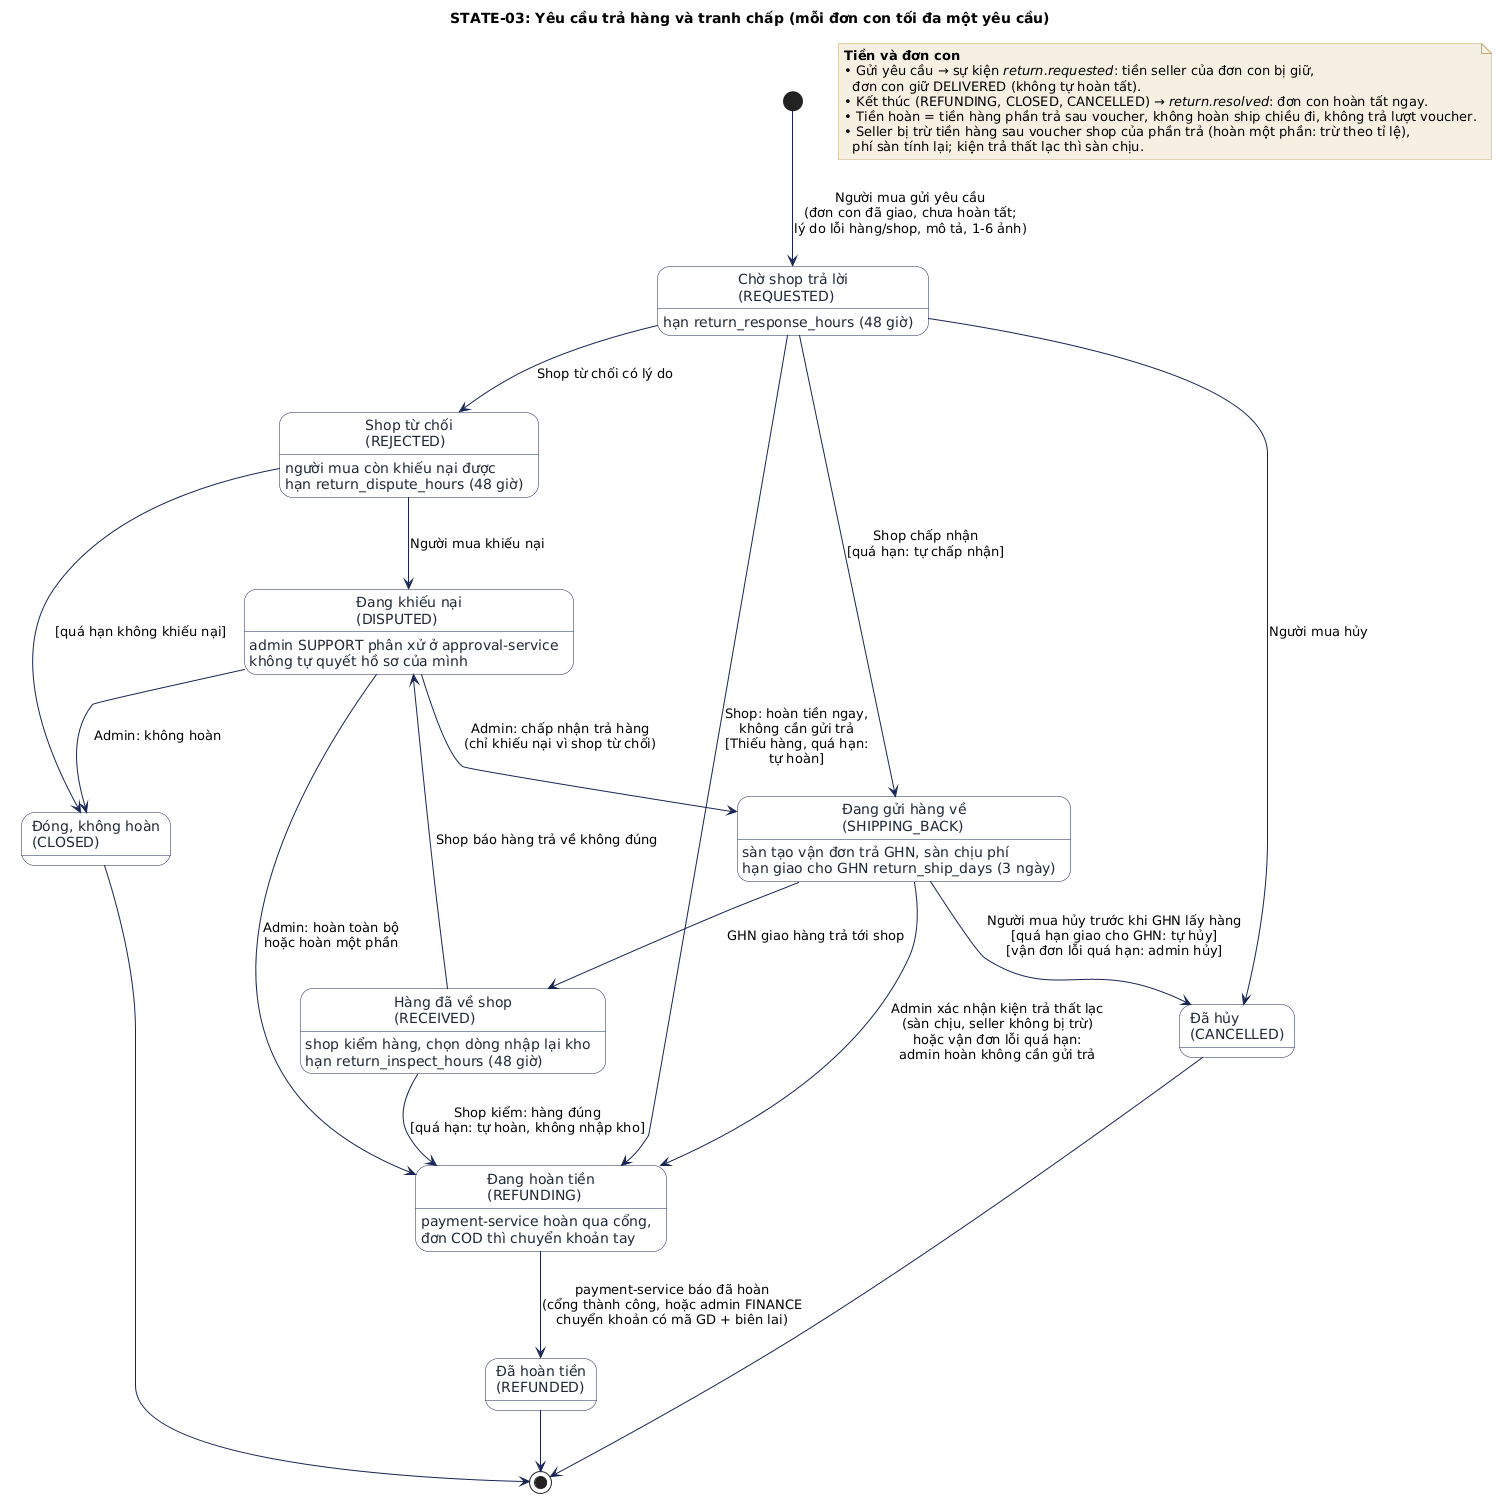

The diagram above was rendered by PlantUML. Its source (embedded in the PNG):
@startuml 16-state03-tra-hang-tranh-chap
' Sơ đồ trạng thái STATE-03: yêu cầu trả hàng và tranh chấp (P5: RET-01..04, DIS-01, REF-02).
' Quy tắc: docs/phan-tich/12-quyet-dinh-p5.md. Code: services/marketplace-service/src/returns.
' Xuất ảnh: xem docs/so-do/plantuml/README.md
skinparam defaultFontName "DejaVu Sans"
skinparam shadowing false
skinparam ArrowColor #172554
skinparam state {
  BackgroundColor #FFFFFF
  BorderColor #172554
  FontColor #172554
  AttributeFontColor #1F2937
  StartColor #172554
  EndColor #172554
}
skinparam note {
  BackgroundColor #F6F0E3
  BorderColor #C8A96B
}

title STATE-03: Yêu cầu trả hàng và tranh chấp (mỗi đơn con tối đa một yêu cầu)

state "Chờ shop trả lời\n(REQUESTED)" as REQUESTED
REQUESTED : hạn return_response_hours (48 giờ)
state "Shop từ chối\n(REJECTED)" as REJECTED
REJECTED : người mua còn khiếu nại được
REJECTED : hạn return_dispute_hours (48 giờ)
state "Đang khiếu nại\n(DISPUTED)" as DISPUTED
DISPUTED : admin SUPPORT phân xử ở approval-service
DISPUTED : không tự quyết hồ sơ của mình
state "Đang gửi hàng về\n(SHIPPING_BACK)" as SHIPPING_BACK
SHIPPING_BACK : sàn tạo vận đơn trả GHN, sàn chịu phí
SHIPPING_BACK : hạn giao cho GHN return_ship_days (3 ngày)
state "Hàng đã về shop\n(RECEIVED)" as RECEIVED
RECEIVED : shop kiểm hàng, chọn dòng nhập lại kho
RECEIVED : hạn return_inspect_hours (48 giờ)
state "Đang hoàn tiền\n(REFUNDING)" as REFUNDING
REFUNDING : payment-service hoàn qua cổng,
REFUNDING : đơn COD thì chuyển khoản tay
state "Đã hoàn tiền\n(REFUNDED)" as REFUNDED
state "Đóng, không hoàn\n(CLOSED)" as CLOSED
state "Đã hủy\n(CANCELLED)" as CANCELLED

[*] --> REQUESTED : Người mua gửi yêu cầu\n(đơn con đã giao, chưa hoàn tất;\nlý do lỗi hàng/shop, mô tả, 1-6 ảnh)

REQUESTED --> REJECTED : Shop từ chối có lý do
REQUESTED --> REFUNDING : Shop: hoàn tiền ngay,\nkhông cần gửi trả\n[Thiếu hàng, quá hạn:\ntự hoàn]
REQUESTED --> SHIPPING_BACK : Shop chấp nhận\n[quá hạn: tự chấp nhận]
REQUESTED --> CANCELLED : Người mua hủy

REJECTED --> DISPUTED : Người mua khiếu nại
REJECTED --> CLOSED : [quá hạn không khiếu nại]

DISPUTED --> SHIPPING_BACK : Admin: chấp nhận trả hàng\n(chỉ khiếu nại vì shop từ chối)
DISPUTED --> REFUNDING : Admin: hoàn toàn bộ\nhoặc hoàn một phần
DISPUTED --> CLOSED : Admin: không hoàn

SHIPPING_BACK --> RECEIVED : GHN giao hàng trả tới shop
SHIPPING_BACK --> CANCELLED : Người mua hủy trước khi GHN lấy hàng\n[quá hạn giao cho GHN: tự hủy]\n[vận đơn lỗi quá hạn: admin hủy]
SHIPPING_BACK --> REFUNDING : Admin xác nhận kiện trả thất lạc\n(sàn chịu, seller không bị trừ)\nhoặc vận đơn lỗi quá hạn:\nadmin hoàn không cần gửi trả

RECEIVED --> REFUNDING : Shop kiểm: hàng đúng\n[quá hạn: tự hoàn, không nhập kho]
RECEIVED --> DISPUTED : Shop báo hàng trả về không đúng

REFUNDING --> REFUNDED : payment-service báo đã hoàn\n(cổng thành công, hoặc admin FINANCE\nchuyển khoản có mã GD + biên lai)

REFUNDED --> [*]
CLOSED --> [*]
CANCELLED --> [*]

note as N1
  <b>Tiền và đơn con</b>
  • Gửi yêu cầu → sự kiện <i>return.requested</i>: tiền seller của đơn con bị giữ,
    đơn con giữ DELIVERED (không tự hoàn tất).
  • Kết thúc (REFUNDING, CLOSED, CANCELLED) → <i>return.resolved</i>: đơn con hoàn tất ngay.
  • Tiền hoàn = tiền hàng phần trả sau voucher, không hoàn ship chiều đi, không trả lượt voucher.
  • Seller bị trừ tiền hàng sau voucher shop của phần trả (hoàn một phần: trừ theo tỉ lệ),
    phí sàn tính lại; kiện trả thất lạc thì sàn chịu.
end note
@enduml